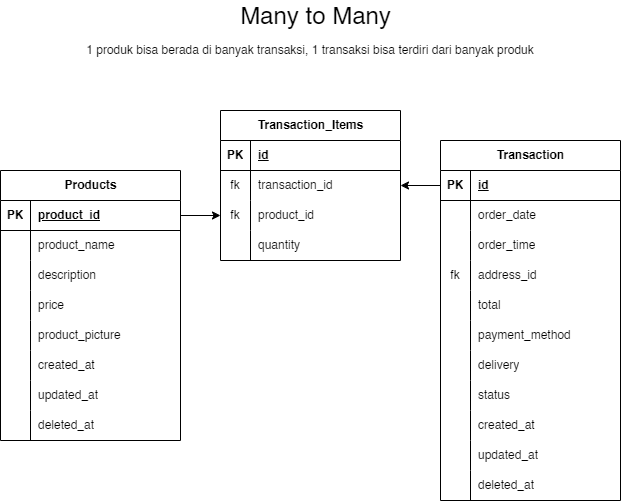

The diagram above was exported from draw.io. Its source (the exported page's mxGraphModel, read from the mxfile embedded in the PNG):
<mxGraphModel dx="457" dy="860" grid="1" gridSize="10" guides="1" tooltips="1" connect="1" arrows="1" fold="1" page="1" pageScale="1" pageWidth="1000" pageHeight="700" math="0" shadow="0">
  <root>
    <mxCell id="0" />
    <mxCell id="1" parent="0" />
    <mxCell id="2" value="&lt;font style=&quot;font-size: 24px;&quot;&gt;Many to Many&lt;/font&gt;" style="text;strokeColor=none;align=center;fillColor=none;html=1;verticalAlign=middle;whiteSpace=wrap;rounded=0;" parent="1" vertex="1">
      <mxGeometry x="1420.5" y="30" width="159" height="30" as="geometry" />
    </mxCell>
    <mxCell id="3" value="&lt;font style=&quot;font-size: 12px;&quot;&gt;1 produk bisa berada di banyak transaksi, 1 transaksi bisa terdiri dari banyak produk&lt;/font&gt;" style="text;strokeColor=none;align=center;fillColor=none;html=1;verticalAlign=middle;whiteSpace=wrap;rounded=0;fontSize=24;" parent="1" vertex="1">
      <mxGeometry x="1250" y="60" width="490" height="30" as="geometry" />
    </mxCell>
    <mxCell id="74" value="Products" style="shape=table;startSize=30;container=1;collapsible=1;childLayout=tableLayout;fixedRows=1;rowLines=0;fontStyle=1;align=center;resizeLast=1;html=1;" vertex="1" parent="1">
      <mxGeometry x="1185" y="200" width="180" height="270" as="geometry">
        <mxRectangle x="1330" y="230" width="90" height="30" as="alternateBounds" />
      </mxGeometry>
    </mxCell>
    <mxCell id="75" value="" style="shape=tableRow;horizontal=0;startSize=0;swimlaneHead=0;swimlaneBody=0;fillColor=none;collapsible=0;dropTarget=0;points=[[0,0.5],[1,0.5]];portConstraint=eastwest;top=0;left=0;right=0;bottom=1;" vertex="1" parent="74">
      <mxGeometry y="30" width="180" height="30" as="geometry" />
    </mxCell>
    <mxCell id="76" value="PK" style="shape=partialRectangle;connectable=0;fillColor=none;top=0;left=0;bottom=0;right=0;fontStyle=1;overflow=hidden;whiteSpace=wrap;html=1;" vertex="1" parent="75">
      <mxGeometry width="30" height="30" as="geometry">
        <mxRectangle width="30" height="30" as="alternateBounds" />
      </mxGeometry>
    </mxCell>
    <mxCell id="77" value="product_id&lt;br&gt;" style="shape=partialRectangle;connectable=0;fillColor=none;top=0;left=0;bottom=0;right=0;align=left;spacingLeft=6;fontStyle=5;overflow=hidden;whiteSpace=wrap;html=1;" vertex="1" parent="75">
      <mxGeometry x="30" width="150" height="30" as="geometry">
        <mxRectangle width="150" height="30" as="alternateBounds" />
      </mxGeometry>
    </mxCell>
    <mxCell id="78" value="" style="shape=tableRow;horizontal=0;startSize=0;swimlaneHead=0;swimlaneBody=0;fillColor=none;collapsible=0;dropTarget=0;points=[[0,0.5],[1,0.5]];portConstraint=eastwest;top=0;left=0;right=0;bottom=0;" vertex="1" parent="74">
      <mxGeometry y="60" width="180" height="30" as="geometry" />
    </mxCell>
    <mxCell id="79" value="" style="shape=partialRectangle;connectable=0;fillColor=none;top=0;left=0;bottom=0;right=0;editable=1;overflow=hidden;whiteSpace=wrap;html=1;" vertex="1" parent="78">
      <mxGeometry width="30" height="30" as="geometry">
        <mxRectangle width="30" height="30" as="alternateBounds" />
      </mxGeometry>
    </mxCell>
    <mxCell id="80" value="product_name" style="shape=partialRectangle;connectable=0;fillColor=none;top=0;left=0;bottom=0;right=0;align=left;spacingLeft=6;overflow=hidden;whiteSpace=wrap;html=1;" vertex="1" parent="78">
      <mxGeometry x="30" width="150" height="30" as="geometry">
        <mxRectangle width="150" height="30" as="alternateBounds" />
      </mxGeometry>
    </mxCell>
    <mxCell id="81" value="" style="shape=tableRow;horizontal=0;startSize=0;swimlaneHead=0;swimlaneBody=0;fillColor=none;collapsible=0;dropTarget=0;points=[[0,0.5],[1,0.5]];portConstraint=eastwest;top=0;left=0;right=0;bottom=0;" vertex="1" parent="74">
      <mxGeometry y="90" width="180" height="30" as="geometry" />
    </mxCell>
    <mxCell id="82" value="" style="shape=partialRectangle;connectable=0;fillColor=none;top=0;left=0;bottom=0;right=0;editable=1;overflow=hidden;whiteSpace=wrap;html=1;" vertex="1" parent="81">
      <mxGeometry width="30" height="30" as="geometry">
        <mxRectangle width="30" height="30" as="alternateBounds" />
      </mxGeometry>
    </mxCell>
    <mxCell id="83" value="description" style="shape=partialRectangle;connectable=0;fillColor=none;top=0;left=0;bottom=0;right=0;align=left;spacingLeft=6;overflow=hidden;whiteSpace=wrap;html=1;" vertex="1" parent="81">
      <mxGeometry x="30" width="150" height="30" as="geometry">
        <mxRectangle width="150" height="30" as="alternateBounds" />
      </mxGeometry>
    </mxCell>
    <mxCell id="84" value="" style="shape=tableRow;horizontal=0;startSize=0;swimlaneHead=0;swimlaneBody=0;fillColor=none;collapsible=0;dropTarget=0;points=[[0,0.5],[1,0.5]];portConstraint=eastwest;top=0;left=0;right=0;bottom=0;" vertex="1" parent="74">
      <mxGeometry y="120" width="180" height="30" as="geometry" />
    </mxCell>
    <mxCell id="85" value="" style="shape=partialRectangle;connectable=0;fillColor=none;top=0;left=0;bottom=0;right=0;editable=1;overflow=hidden;whiteSpace=wrap;html=1;" vertex="1" parent="84">
      <mxGeometry width="30" height="30" as="geometry">
        <mxRectangle width="30" height="30" as="alternateBounds" />
      </mxGeometry>
    </mxCell>
    <mxCell id="86" value="price" style="shape=partialRectangle;connectable=0;fillColor=none;top=0;left=0;bottom=0;right=0;align=left;spacingLeft=6;overflow=hidden;whiteSpace=wrap;html=1;" vertex="1" parent="84">
      <mxGeometry x="30" width="150" height="30" as="geometry">
        <mxRectangle width="150" height="30" as="alternateBounds" />
      </mxGeometry>
    </mxCell>
    <mxCell id="87" value="" style="shape=tableRow;horizontal=0;startSize=0;swimlaneHead=0;swimlaneBody=0;fillColor=none;collapsible=0;dropTarget=0;points=[[0,0.5],[1,0.5]];portConstraint=eastwest;top=0;left=0;right=0;bottom=0;" vertex="1" parent="74">
      <mxGeometry y="150" width="180" height="30" as="geometry" />
    </mxCell>
    <mxCell id="88" value="" style="shape=partialRectangle;connectable=0;fillColor=none;top=0;left=0;bottom=0;right=0;editable=1;overflow=hidden;whiteSpace=wrap;html=1;" vertex="1" parent="87">
      <mxGeometry width="30" height="30" as="geometry">
        <mxRectangle width="30" height="30" as="alternateBounds" />
      </mxGeometry>
    </mxCell>
    <mxCell id="89" value="product_picture" style="shape=partialRectangle;connectable=0;fillColor=none;top=0;left=0;bottom=0;right=0;align=left;spacingLeft=6;overflow=hidden;whiteSpace=wrap;html=1;" vertex="1" parent="87">
      <mxGeometry x="30" width="150" height="30" as="geometry">
        <mxRectangle width="150" height="30" as="alternateBounds" />
      </mxGeometry>
    </mxCell>
    <mxCell id="90" value="" style="shape=tableRow;horizontal=0;startSize=0;swimlaneHead=0;swimlaneBody=0;fillColor=none;collapsible=0;dropTarget=0;points=[[0,0.5],[1,0.5]];portConstraint=eastwest;top=0;left=0;right=0;bottom=0;" vertex="1" parent="74">
      <mxGeometry y="180" width="180" height="30" as="geometry" />
    </mxCell>
    <mxCell id="91" value="" style="shape=partialRectangle;connectable=0;fillColor=none;top=0;left=0;bottom=0;right=0;editable=1;overflow=hidden;whiteSpace=wrap;html=1;" vertex="1" parent="90">
      <mxGeometry width="30" height="30" as="geometry">
        <mxRectangle width="30" height="30" as="alternateBounds" />
      </mxGeometry>
    </mxCell>
    <mxCell id="92" value="created_at" style="shape=partialRectangle;connectable=0;fillColor=none;top=0;left=0;bottom=0;right=0;align=left;spacingLeft=6;overflow=hidden;whiteSpace=wrap;html=1;" vertex="1" parent="90">
      <mxGeometry x="30" width="150" height="30" as="geometry">
        <mxRectangle width="150" height="30" as="alternateBounds" />
      </mxGeometry>
    </mxCell>
    <mxCell id="93" value="" style="shape=tableRow;horizontal=0;startSize=0;swimlaneHead=0;swimlaneBody=0;fillColor=none;collapsible=0;dropTarget=0;points=[[0,0.5],[1,0.5]];portConstraint=eastwest;top=0;left=0;right=0;bottom=0;" vertex="1" parent="74">
      <mxGeometry y="210" width="180" height="30" as="geometry" />
    </mxCell>
    <mxCell id="94" value="" style="shape=partialRectangle;connectable=0;fillColor=none;top=0;left=0;bottom=0;right=0;editable=1;overflow=hidden;whiteSpace=wrap;html=1;" vertex="1" parent="93">
      <mxGeometry width="30" height="30" as="geometry">
        <mxRectangle width="30" height="30" as="alternateBounds" />
      </mxGeometry>
    </mxCell>
    <mxCell id="95" value="updated_at" style="shape=partialRectangle;connectable=0;fillColor=none;top=0;left=0;bottom=0;right=0;align=left;spacingLeft=6;overflow=hidden;whiteSpace=wrap;html=1;" vertex="1" parent="93">
      <mxGeometry x="30" width="150" height="30" as="geometry">
        <mxRectangle width="150" height="30" as="alternateBounds" />
      </mxGeometry>
    </mxCell>
    <mxCell id="96" value="" style="shape=tableRow;horizontal=0;startSize=0;swimlaneHead=0;swimlaneBody=0;fillColor=none;collapsible=0;dropTarget=0;points=[[0,0.5],[1,0.5]];portConstraint=eastwest;top=0;left=0;right=0;bottom=0;" vertex="1" parent="74">
      <mxGeometry y="240" width="180" height="30" as="geometry" />
    </mxCell>
    <mxCell id="97" value="" style="shape=partialRectangle;connectable=0;fillColor=none;top=0;left=0;bottom=0;right=0;editable=1;overflow=hidden;whiteSpace=wrap;html=1;" vertex="1" parent="96">
      <mxGeometry width="30" height="30" as="geometry">
        <mxRectangle width="30" height="30" as="alternateBounds" />
      </mxGeometry>
    </mxCell>
    <mxCell id="98" value="deleted_at" style="shape=partialRectangle;connectable=0;fillColor=none;top=0;left=0;bottom=0;right=0;align=left;spacingLeft=6;overflow=hidden;whiteSpace=wrap;html=1;" vertex="1" parent="96">
      <mxGeometry x="30" width="150" height="30" as="geometry">
        <mxRectangle width="150" height="30" as="alternateBounds" />
      </mxGeometry>
    </mxCell>
    <mxCell id="99" value="Transaction" style="shape=table;startSize=30;container=1;collapsible=1;childLayout=tableLayout;fixedRows=1;rowLines=0;fontStyle=1;align=center;resizeLast=1;html=1;" vertex="1" parent="1">
      <mxGeometry x="1625" y="170" width="180" height="360" as="geometry" />
    </mxCell>
    <mxCell id="100" value="" style="shape=tableRow;horizontal=0;startSize=0;swimlaneHead=0;swimlaneBody=0;fillColor=none;collapsible=0;dropTarget=0;points=[[0,0.5],[1,0.5]];portConstraint=eastwest;top=0;left=0;right=0;bottom=1;" vertex="1" parent="99">
      <mxGeometry y="30" width="180" height="30" as="geometry" />
    </mxCell>
    <mxCell id="101" value="PK" style="shape=partialRectangle;connectable=0;fillColor=none;top=0;left=0;bottom=0;right=0;fontStyle=1;overflow=hidden;whiteSpace=wrap;html=1;" vertex="1" parent="100">
      <mxGeometry width="30" height="30" as="geometry">
        <mxRectangle width="30" height="30" as="alternateBounds" />
      </mxGeometry>
    </mxCell>
    <mxCell id="102" value="id" style="shape=partialRectangle;connectable=0;fillColor=none;top=0;left=0;bottom=0;right=0;align=left;spacingLeft=6;fontStyle=5;overflow=hidden;whiteSpace=wrap;html=1;" vertex="1" parent="100">
      <mxGeometry x="30" width="150" height="30" as="geometry">
        <mxRectangle width="150" height="30" as="alternateBounds" />
      </mxGeometry>
    </mxCell>
    <mxCell id="103" value="" style="shape=tableRow;horizontal=0;startSize=0;swimlaneHead=0;swimlaneBody=0;fillColor=none;collapsible=0;dropTarget=0;points=[[0,0.5],[1,0.5]];portConstraint=eastwest;top=0;left=0;right=0;bottom=0;" vertex="1" parent="99">
      <mxGeometry y="60" width="180" height="30" as="geometry" />
    </mxCell>
    <mxCell id="104" value="" style="shape=partialRectangle;connectable=0;fillColor=none;top=0;left=0;bottom=0;right=0;editable=1;overflow=hidden;whiteSpace=wrap;html=1;" vertex="1" parent="103">
      <mxGeometry width="30" height="30" as="geometry">
        <mxRectangle width="30" height="30" as="alternateBounds" />
      </mxGeometry>
    </mxCell>
    <mxCell id="105" value="order_date" style="shape=partialRectangle;connectable=0;fillColor=none;top=0;left=0;bottom=0;right=0;align=left;spacingLeft=6;overflow=hidden;whiteSpace=wrap;html=1;" vertex="1" parent="103">
      <mxGeometry x="30" width="150" height="30" as="geometry">
        <mxRectangle width="150" height="30" as="alternateBounds" />
      </mxGeometry>
    </mxCell>
    <mxCell id="106" value="" style="shape=tableRow;horizontal=0;startSize=0;swimlaneHead=0;swimlaneBody=0;fillColor=none;collapsible=0;dropTarget=0;points=[[0,0.5],[1,0.5]];portConstraint=eastwest;top=0;left=0;right=0;bottom=0;" vertex="1" parent="99">
      <mxGeometry y="90" width="180" height="30" as="geometry" />
    </mxCell>
    <mxCell id="107" value="" style="shape=partialRectangle;connectable=0;fillColor=none;top=0;left=0;bottom=0;right=0;editable=1;overflow=hidden;whiteSpace=wrap;html=1;" vertex="1" parent="106">
      <mxGeometry width="30" height="30" as="geometry">
        <mxRectangle width="30" height="30" as="alternateBounds" />
      </mxGeometry>
    </mxCell>
    <mxCell id="108" value="order_time" style="shape=partialRectangle;connectable=0;fillColor=none;top=0;left=0;bottom=0;right=0;align=left;spacingLeft=6;overflow=hidden;whiteSpace=wrap;html=1;" vertex="1" parent="106">
      <mxGeometry x="30" width="150" height="30" as="geometry">
        <mxRectangle width="150" height="30" as="alternateBounds" />
      </mxGeometry>
    </mxCell>
    <mxCell id="109" value="" style="shape=tableRow;horizontal=0;startSize=0;swimlaneHead=0;swimlaneBody=0;fillColor=none;collapsible=0;dropTarget=0;points=[[0,0.5],[1,0.5]];portConstraint=eastwest;top=0;left=0;right=0;bottom=0;" vertex="1" parent="99">
      <mxGeometry y="120" width="180" height="30" as="geometry" />
    </mxCell>
    <mxCell id="110" value="fk" style="shape=partialRectangle;connectable=0;fillColor=none;top=0;left=0;bottom=0;right=0;editable=1;overflow=hidden;whiteSpace=wrap;html=1;" vertex="1" parent="109">
      <mxGeometry width="30" height="30" as="geometry">
        <mxRectangle width="30" height="30" as="alternateBounds" />
      </mxGeometry>
    </mxCell>
    <mxCell id="111" value="address_id" style="shape=partialRectangle;connectable=0;fillColor=none;top=0;left=0;bottom=0;right=0;align=left;spacingLeft=6;overflow=hidden;whiteSpace=wrap;html=1;" vertex="1" parent="109">
      <mxGeometry x="30" width="150" height="30" as="geometry">
        <mxRectangle width="150" height="30" as="alternateBounds" />
      </mxGeometry>
    </mxCell>
    <mxCell id="112" value="" style="shape=tableRow;horizontal=0;startSize=0;swimlaneHead=0;swimlaneBody=0;fillColor=none;collapsible=0;dropTarget=0;points=[[0,0.5],[1,0.5]];portConstraint=eastwest;top=0;left=0;right=0;bottom=0;" vertex="1" parent="99">
      <mxGeometry y="150" width="180" height="30" as="geometry" />
    </mxCell>
    <mxCell id="113" value="" style="shape=partialRectangle;connectable=0;fillColor=none;top=0;left=0;bottom=0;right=0;editable=1;overflow=hidden;whiteSpace=wrap;html=1;" vertex="1" parent="112">
      <mxGeometry width="30" height="30" as="geometry">
        <mxRectangle width="30" height="30" as="alternateBounds" />
      </mxGeometry>
    </mxCell>
    <mxCell id="114" value="total" style="shape=partialRectangle;connectable=0;fillColor=none;top=0;left=0;bottom=0;right=0;align=left;spacingLeft=6;overflow=hidden;whiteSpace=wrap;html=1;" vertex="1" parent="112">
      <mxGeometry x="30" width="150" height="30" as="geometry">
        <mxRectangle width="150" height="30" as="alternateBounds" />
      </mxGeometry>
    </mxCell>
    <mxCell id="115" value="" style="shape=tableRow;horizontal=0;startSize=0;swimlaneHead=0;swimlaneBody=0;fillColor=none;collapsible=0;dropTarget=0;points=[[0,0.5],[1,0.5]];portConstraint=eastwest;top=0;left=0;right=0;bottom=0;" vertex="1" parent="99">
      <mxGeometry y="180" width="180" height="30" as="geometry" />
    </mxCell>
    <mxCell id="116" value="" style="shape=partialRectangle;connectable=0;fillColor=none;top=0;left=0;bottom=0;right=0;editable=1;overflow=hidden;whiteSpace=wrap;html=1;" vertex="1" parent="115">
      <mxGeometry width="30" height="30" as="geometry">
        <mxRectangle width="30" height="30" as="alternateBounds" />
      </mxGeometry>
    </mxCell>
    <mxCell id="117" value="payment_method" style="shape=partialRectangle;connectable=0;fillColor=none;top=0;left=0;bottom=0;right=0;align=left;spacingLeft=6;overflow=hidden;whiteSpace=wrap;html=1;" vertex="1" parent="115">
      <mxGeometry x="30" width="150" height="30" as="geometry">
        <mxRectangle width="150" height="30" as="alternateBounds" />
      </mxGeometry>
    </mxCell>
    <mxCell id="118" value="" style="shape=tableRow;horizontal=0;startSize=0;swimlaneHead=0;swimlaneBody=0;fillColor=none;collapsible=0;dropTarget=0;points=[[0,0.5],[1,0.5]];portConstraint=eastwest;top=0;left=0;right=0;bottom=0;" vertex="1" parent="99">
      <mxGeometry y="210" width="180" height="30" as="geometry" />
    </mxCell>
    <mxCell id="119" value="" style="shape=partialRectangle;connectable=0;fillColor=none;top=0;left=0;bottom=0;right=0;editable=1;overflow=hidden;whiteSpace=wrap;html=1;" vertex="1" parent="118">
      <mxGeometry width="30" height="30" as="geometry">
        <mxRectangle width="30" height="30" as="alternateBounds" />
      </mxGeometry>
    </mxCell>
    <mxCell id="120" value="delivery" style="shape=partialRectangle;connectable=0;fillColor=none;top=0;left=0;bottom=0;right=0;align=left;spacingLeft=6;overflow=hidden;whiteSpace=wrap;html=1;" vertex="1" parent="118">
      <mxGeometry x="30" width="150" height="30" as="geometry">
        <mxRectangle width="150" height="30" as="alternateBounds" />
      </mxGeometry>
    </mxCell>
    <mxCell id="121" value="" style="shape=tableRow;horizontal=0;startSize=0;swimlaneHead=0;swimlaneBody=0;fillColor=none;collapsible=0;dropTarget=0;points=[[0,0.5],[1,0.5]];portConstraint=eastwest;top=0;left=0;right=0;bottom=0;" vertex="1" parent="99">
      <mxGeometry y="240" width="180" height="30" as="geometry" />
    </mxCell>
    <mxCell id="122" value="" style="shape=partialRectangle;connectable=0;fillColor=none;top=0;left=0;bottom=0;right=0;editable=1;overflow=hidden;whiteSpace=wrap;html=1;" vertex="1" parent="121">
      <mxGeometry width="30" height="30" as="geometry">
        <mxRectangle width="30" height="30" as="alternateBounds" />
      </mxGeometry>
    </mxCell>
    <mxCell id="123" value="status" style="shape=partialRectangle;connectable=0;fillColor=none;top=0;left=0;bottom=0;right=0;align=left;spacingLeft=6;overflow=hidden;whiteSpace=wrap;html=1;" vertex="1" parent="121">
      <mxGeometry x="30" width="150" height="30" as="geometry">
        <mxRectangle width="150" height="30" as="alternateBounds" />
      </mxGeometry>
    </mxCell>
    <mxCell id="124" value="" style="shape=tableRow;horizontal=0;startSize=0;swimlaneHead=0;swimlaneBody=0;fillColor=none;collapsible=0;dropTarget=0;points=[[0,0.5],[1,0.5]];portConstraint=eastwest;top=0;left=0;right=0;bottom=0;" vertex="1" parent="99">
      <mxGeometry y="270" width="180" height="30" as="geometry" />
    </mxCell>
    <mxCell id="125" value="" style="shape=partialRectangle;connectable=0;fillColor=none;top=0;left=0;bottom=0;right=0;editable=1;overflow=hidden;whiteSpace=wrap;html=1;" vertex="1" parent="124">
      <mxGeometry width="30" height="30" as="geometry">
        <mxRectangle width="30" height="30" as="alternateBounds" />
      </mxGeometry>
    </mxCell>
    <mxCell id="126" value="created_at" style="shape=partialRectangle;connectable=0;fillColor=none;top=0;left=0;bottom=0;right=0;align=left;spacingLeft=6;overflow=hidden;whiteSpace=wrap;html=1;" vertex="1" parent="124">
      <mxGeometry x="30" width="150" height="30" as="geometry">
        <mxRectangle width="150" height="30" as="alternateBounds" />
      </mxGeometry>
    </mxCell>
    <mxCell id="127" value="" style="shape=tableRow;horizontal=0;startSize=0;swimlaneHead=0;swimlaneBody=0;fillColor=none;collapsible=0;dropTarget=0;points=[[0,0.5],[1,0.5]];portConstraint=eastwest;top=0;left=0;right=0;bottom=0;" vertex="1" parent="99">
      <mxGeometry y="300" width="180" height="30" as="geometry" />
    </mxCell>
    <mxCell id="128" value="" style="shape=partialRectangle;connectable=0;fillColor=none;top=0;left=0;bottom=0;right=0;editable=1;overflow=hidden;whiteSpace=wrap;html=1;" vertex="1" parent="127">
      <mxGeometry width="30" height="30" as="geometry">
        <mxRectangle width="30" height="30" as="alternateBounds" />
      </mxGeometry>
    </mxCell>
    <mxCell id="129" value="updated_at" style="shape=partialRectangle;connectable=0;fillColor=none;top=0;left=0;bottom=0;right=0;align=left;spacingLeft=6;overflow=hidden;whiteSpace=wrap;html=1;" vertex="1" parent="127">
      <mxGeometry x="30" width="150" height="30" as="geometry">
        <mxRectangle width="150" height="30" as="alternateBounds" />
      </mxGeometry>
    </mxCell>
    <mxCell id="130" value="" style="shape=tableRow;horizontal=0;startSize=0;swimlaneHead=0;swimlaneBody=0;fillColor=none;collapsible=0;dropTarget=0;points=[[0,0.5],[1,0.5]];portConstraint=eastwest;top=0;left=0;right=0;bottom=0;" vertex="1" parent="99">
      <mxGeometry y="330" width="180" height="30" as="geometry" />
    </mxCell>
    <mxCell id="131" value="" style="shape=partialRectangle;connectable=0;fillColor=none;top=0;left=0;bottom=0;right=0;editable=1;overflow=hidden;whiteSpace=wrap;html=1;" vertex="1" parent="130">
      <mxGeometry width="30" height="30" as="geometry">
        <mxRectangle width="30" height="30" as="alternateBounds" />
      </mxGeometry>
    </mxCell>
    <mxCell id="132" value="deleted_at" style="shape=partialRectangle;connectable=0;fillColor=none;top=0;left=0;bottom=0;right=0;align=left;spacingLeft=6;overflow=hidden;whiteSpace=wrap;html=1;" vertex="1" parent="130">
      <mxGeometry x="30" width="150" height="30" as="geometry">
        <mxRectangle width="150" height="30" as="alternateBounds" />
      </mxGeometry>
    </mxCell>
    <mxCell id="133" value="Transaction_Items" style="shape=table;startSize=30;container=1;collapsible=1;childLayout=tableLayout;fixedRows=1;rowLines=0;fontStyle=1;align=center;resizeLast=1;html=1;" vertex="1" parent="1">
      <mxGeometry x="1405" y="140" width="180" height="150" as="geometry" />
    </mxCell>
    <mxCell id="134" value="" style="shape=tableRow;horizontal=0;startSize=0;swimlaneHead=0;swimlaneBody=0;fillColor=none;collapsible=0;dropTarget=0;points=[[0,0.5],[1,0.5]];portConstraint=eastwest;top=0;left=0;right=0;bottom=1;" vertex="1" parent="133">
      <mxGeometry y="30" width="180" height="30" as="geometry" />
    </mxCell>
    <mxCell id="135" value="PK" style="shape=partialRectangle;connectable=0;fillColor=none;top=0;left=0;bottom=0;right=0;fontStyle=1;overflow=hidden;whiteSpace=wrap;html=1;" vertex="1" parent="134">
      <mxGeometry width="30" height="30" as="geometry">
        <mxRectangle width="30" height="30" as="alternateBounds" />
      </mxGeometry>
    </mxCell>
    <mxCell id="136" value="id" style="shape=partialRectangle;connectable=0;fillColor=none;top=0;left=0;bottom=0;right=0;align=left;spacingLeft=6;fontStyle=5;overflow=hidden;whiteSpace=wrap;html=1;" vertex="1" parent="134">
      <mxGeometry x="30" width="150" height="30" as="geometry">
        <mxRectangle width="150" height="30" as="alternateBounds" />
      </mxGeometry>
    </mxCell>
    <mxCell id="137" value="" style="shape=tableRow;horizontal=0;startSize=0;swimlaneHead=0;swimlaneBody=0;fillColor=none;collapsible=0;dropTarget=0;points=[[0,0.5],[1,0.5]];portConstraint=eastwest;top=0;left=0;right=0;bottom=0;" vertex="1" parent="133">
      <mxGeometry y="60" width="180" height="30" as="geometry" />
    </mxCell>
    <mxCell id="138" value="fk" style="shape=partialRectangle;connectable=0;fillColor=none;top=0;left=0;bottom=0;right=0;editable=1;overflow=hidden;whiteSpace=wrap;html=1;" vertex="1" parent="137">
      <mxGeometry width="30" height="30" as="geometry">
        <mxRectangle width="30" height="30" as="alternateBounds" />
      </mxGeometry>
    </mxCell>
    <mxCell id="139" value="transaction_id" style="shape=partialRectangle;connectable=0;fillColor=none;top=0;left=0;bottom=0;right=0;align=left;spacingLeft=6;overflow=hidden;whiteSpace=wrap;html=1;" vertex="1" parent="137">
      <mxGeometry x="30" width="150" height="30" as="geometry">
        <mxRectangle width="150" height="30" as="alternateBounds" />
      </mxGeometry>
    </mxCell>
    <mxCell id="140" value="" style="shape=tableRow;horizontal=0;startSize=0;swimlaneHead=0;swimlaneBody=0;fillColor=none;collapsible=0;dropTarget=0;points=[[0,0.5],[1,0.5]];portConstraint=eastwest;top=0;left=0;right=0;bottom=0;" vertex="1" parent="133">
      <mxGeometry y="90" width="180" height="30" as="geometry" />
    </mxCell>
    <mxCell id="141" value="fk" style="shape=partialRectangle;connectable=0;fillColor=none;top=0;left=0;bottom=0;right=0;editable=1;overflow=hidden;whiteSpace=wrap;html=1;" vertex="1" parent="140">
      <mxGeometry width="30" height="30" as="geometry">
        <mxRectangle width="30" height="30" as="alternateBounds" />
      </mxGeometry>
    </mxCell>
    <mxCell id="142" value="product_id" style="shape=partialRectangle;connectable=0;fillColor=none;top=0;left=0;bottom=0;right=0;align=left;spacingLeft=6;overflow=hidden;whiteSpace=wrap;html=1;" vertex="1" parent="140">
      <mxGeometry x="30" width="150" height="30" as="geometry">
        <mxRectangle width="150" height="30" as="alternateBounds" />
      </mxGeometry>
    </mxCell>
    <mxCell id="143" value="" style="shape=tableRow;horizontal=0;startSize=0;swimlaneHead=0;swimlaneBody=0;fillColor=none;collapsible=0;dropTarget=0;points=[[0,0.5],[1,0.5]];portConstraint=eastwest;top=0;left=0;right=0;bottom=0;" vertex="1" parent="133">
      <mxGeometry y="120" width="180" height="30" as="geometry" />
    </mxCell>
    <mxCell id="144" value="" style="shape=partialRectangle;connectable=0;fillColor=none;top=0;left=0;bottom=0;right=0;editable=1;overflow=hidden;whiteSpace=wrap;html=1;" vertex="1" parent="143">
      <mxGeometry width="30" height="30" as="geometry">
        <mxRectangle width="30" height="30" as="alternateBounds" />
      </mxGeometry>
    </mxCell>
    <mxCell id="145" value="quantity" style="shape=partialRectangle;connectable=0;fillColor=none;top=0;left=0;bottom=0;right=0;align=left;spacingLeft=6;overflow=hidden;whiteSpace=wrap;html=1;" vertex="1" parent="143">
      <mxGeometry x="30" width="150" height="30" as="geometry">
        <mxRectangle width="150" height="30" as="alternateBounds" />
      </mxGeometry>
    </mxCell>
    <mxCell id="146" style="edgeStyle=none;rounded=0;html=1;" edge="1" parent="1" source="75" target="140">
      <mxGeometry relative="1" as="geometry" />
    </mxCell>
    <mxCell id="147" style="edgeStyle=none;rounded=0;html=1;" edge="1" parent="1" source="100" target="137">
      <mxGeometry relative="1" as="geometry" />
    </mxCell>
  </root>
</mxGraphModel>